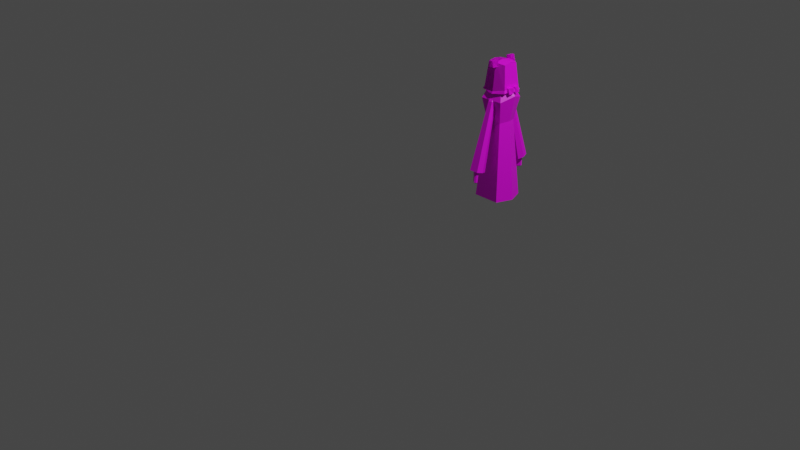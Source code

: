 # Source: kysBooboo.blend  (saved by Blender 3.6.11; exported with 4.5.12 LTS)
import bpy
from mathutils import Matrix  # noqa: F401  (used for matrix-valued properties, if any)

bpy.ops.wm.read_factory_settings(use_empty=True)
scene = bpy.context.scene
scene.name = 'Scene'

# ---- collections
col_collection = bpy.data.collections.new('Collection'); scene.collection.children.link(col_collection)

# ---- images (referenced by path relative to the original .blend; pixels are not part of the script)
import os
ASSET_DIR = os.environ.get("B2B_ASSET_DIR", "")  # directory of the original .blend (textures are referenced by path, not embedded)
HERE = os.path.dirname(os.path.abspath(__file__))  # packed textures are extracted next to this script under _unpacked/

def load_image(name, relpath, width, height, colorspace="sRGB"):
    """Load a texture the original file referenced (path relative to the .blend, or extracted next to this script)."""
    p = next((c for c in (os.path.join(HERE, relpath), os.path.join(ASSET_DIR, relpath)) if relpath and os.path.exists(c)), "")
    if p:
        img = bpy.data.images.load(p, check_existing=True)
        img.name = name
    else:  # same state as the original file: an image datablock whose file is absent (Cycles renders it pink)
        img = bpy.data.images.new(name, width, height)
        img.source = "FILE"
        img.filepath = "//" + (relpath or name)
    img.colorspace_settings.name = colorspace
    return img
img_bloody_shirt_jpeg = load_image('bloody shirt.jpeg', 'bloody shirt.jpeg', 1024, 1024, 'sRGB')
img_metal046b_1k_jpg_color_jpg = load_image('Metal046B_1K-JPG_Color.jpg', 'Metal046B_1K-JPG_Color.jpg', 1024, 1024, 'sRGB')
img_blue_copy_png = load_image('blue copy.png', 'blue copy.png', 1024, 1024, 'sRGB')
img_untitled_artwork_9_png = load_image('Untitled_Artwork 9.png', 'Untitled_Artwork 9.png', 1024, 1024, 'sRGB')
img_booboo_jpeg = load_image('booboo.jpeg', 'booboo.jpeg', 1024, 1024, 'sRGB')
img_untitled_artwork_9_png_001 = load_image('Untitled_Artwork 9.png.001', 'Untitled_Artwork 9.png', 1024, 1024, 'sRGB')
img_booboo_jpeg_001 = load_image('booboo.jpeg.001', 'booboo.jpeg', 1024, 1024, 'sRGB')

# ---- materials (node trees are filled in below, after node groups)
mat_bloody = bpy.data.materials.new('bloody')
mat_bloody.use_transparent_shadow = False
mat_material_009 = bpy.data.materials.new('Material.009')
mat_material_009.use_transparent_shadow = False
mat_bear_001 = bpy.data.materials.new('bear.001')
mat_bear_001.use_transparent_shadow = False
mat_untitled_artwork_9 = bpy.data.materials.new('Untitled_Artwork 9')
mat_untitled_artwork_9.surface_render_method = 'BLENDED'
mat_untitled_artwork_9.blend_method = 'BLEND'
mat_untitled_artwork_9.preview_render_type = 'FLAT'
mat_bear = bpy.data.materials.new('bear')
mat_bear.use_transparent_shadow = False
mat_untitled_artwork_9_001 = bpy.data.materials.new('Untitled_Artwork 9.001')
mat_untitled_artwork_9_001.surface_render_method = 'BLENDED'
mat_untitled_artwork_9_001.blend_method = 'BLEND'
mat_bear_002 = bpy.data.materials.new('bear.002')
mat_bear_002.use_transparent_shadow = False

# ---- material node trees
mat_bloody.use_nodes = True; mat_bloody.node_tree.nodes.clear()
_N = mat_bloody.node_tree.nodes; _L = mat_bloody.node_tree.links
n0 = _N.new('ShaderNodeBsdfPrincipled'); n0.name = 'Principled BSDF'; n0.location = (10, 300)
n0.distribution = 'GGX'
n0.subsurface_method = 'RANDOM_WALK_SKIN'
n0.inputs[3].default_value = 1.45
n0.inputs[27].default_value = (0.0, 0.0, 0.0, 1.0)
n0.inputs[28].default_value = 1.0
n1 = _N.new('ShaderNodeOutputMaterial'); n1.name = 'Material Output'; n1.location = (300, 300)
n2 = _N.new('ShaderNodeTexImage'); n2.name = 'Image Texture'; n2.location = (-280, 260)
n2.image = img_bloody_shirt_jpeg
n2.interpolation = 'Closest'
_L.new(n0.outputs[0], n1.inputs[0])
_L.new(n2.outputs[0], n0.inputs[0])
n1.is_active_output = True
mat_material_009.use_nodes = True; mat_material_009.node_tree.nodes.clear()
_N = mat_material_009.node_tree.nodes; _L = mat_material_009.node_tree.links
n0 = _N.new('ShaderNodeBsdfPrincipled'); n0.name = 'Principled BSDF'; n0.location = (10, 300)
n0.distribution = 'GGX'
n0.subsurface_method = 'RANDOM_WALK_SKIN'
n0.inputs[3].default_value = 1.45
n0.inputs[27].default_value = (0.0, 0.0, 0.0, 1.0)
n0.inputs[28].default_value = 1.0
n1 = _N.new('ShaderNodeOutputMaterial'); n1.name = 'Material Output'; n1.location = (300, 300)
n2 = _N.new('ShaderNodeTexImage'); n2.name = 'Image Texture'; n2.location = (-280, 260)
n2.image = img_metal046b_1k_jpg_color_jpg
n2.interpolation = 'Closest'
_L.new(n0.outputs[0], n1.inputs[0])
_L.new(n2.outputs[0], n0.inputs[0])
n1.is_active_output = True
mat_bear_001.use_nodes = True; mat_bear_001.node_tree.nodes.clear()
_N = mat_bear_001.node_tree.nodes; _L = mat_bear_001.node_tree.links
n0 = _N.new('ShaderNodeBsdfPrincipled'); n0.name = 'Principled BSDF'; n0.location = (10, 300)
n0.distribution = 'GGX'
n0.subsurface_method = 'RANDOM_WALK_SKIN'
n0.inputs[3].default_value = 1.45
n0.inputs[27].default_value = (0.0, 0.0, 0.0, 1.0)
n0.inputs[28].default_value = 1.0
n1 = _N.new('ShaderNodeOutputMaterial'); n1.name = 'Material Output'; n1.location = (300, 300)
n2 = _N.new('ShaderNodeTexImage'); n2.name = 'Image Texture'; n2.location = (-280, 260)
n2.image = img_blue_copy_png
n2.interpolation = 'Closest'
_L.new(n0.outputs[0], n1.inputs[0])
_L.new(n2.outputs[0], n0.inputs[0])
n1.is_active_output = True
mat_untitled_artwork_9.use_nodes = True; mat_untitled_artwork_9.node_tree.nodes.clear()
_N = mat_untitled_artwork_9.node_tree.nodes; _L = mat_untitled_artwork_9.node_tree.links
n0 = _N.new('ShaderNodeOutputMaterial'); n0.name = 'Material Output'; n0.location = (300, 300)
n1 = _N.new('ShaderNodeTexImage'); n1.name = 'Image Texture'; n1.location = (-200, 300)
n1.image = img_untitled_artwork_9_png
n1.interpolation = 'Closest'
n1.extension = 'CLIP'
n2 = _N.new('ShaderNodeBsdfPrincipled'); n2.name = 'Principled BSDF'; n2.location = (0, 300)
n2.distribution = 'GGX'
n2.subsurface_method = 'RANDOM_WALK_SKIN'
n2.inputs[3].default_value = 1.45
n2.inputs[27].default_value = (0.0, 0.0, 0.0, 1.0)
n2.inputs[28].default_value = 1.0
_L.new(n1.outputs[0], n2.inputs[0])
_L.new(n1.outputs[1], n2.inputs[4])
_L.new(n2.outputs[0], n0.inputs[0])
n0.is_active_output = True
mat_bear.use_nodes = True; mat_bear.node_tree.nodes.clear()
_N = mat_bear.node_tree.nodes; _L = mat_bear.node_tree.links
n0 = _N.new('ShaderNodeBsdfPrincipled'); n0.name = 'Principled BSDF'; n0.location = (10, 300)
n0.distribution = 'GGX'
n0.subsurface_method = 'RANDOM_WALK_SKIN'
n0.inputs[3].default_value = 1.45
n0.inputs[27].default_value = (0.0, 0.0, 0.0, 1.0)
n0.inputs[28].default_value = 1.0
n1 = _N.new('ShaderNodeOutputMaterial'); n1.name = 'Material Output'; n1.location = (300, 300)
n2 = _N.new('ShaderNodeTexImage'); n2.name = 'Image Texture'; n2.location = (-280, 260)
n2.image = img_booboo_jpeg
n2.interpolation = 'Closest'
_L.new(n0.outputs[0], n1.inputs[0])
_L.new(n2.outputs[0], n0.inputs[0])
n1.is_active_output = True
mat_untitled_artwork_9_001.use_nodes = True; mat_untitled_artwork_9_001.node_tree.nodes.clear()
_N = mat_untitled_artwork_9_001.node_tree.nodes; _L = mat_untitled_artwork_9_001.node_tree.links
n0 = _N.new('ShaderNodeOutputMaterial'); n0.name = 'Material Output'; n0.location = (300, 300)
n1 = _N.new('ShaderNodeTexImage'); n1.name = 'Image Texture'; n1.location = (-200, 300)
n1.image = img_untitled_artwork_9_png_001
n1.interpolation = 'Closest'
n1.extension = 'CLIP'
n2 = _N.new('ShaderNodeBsdfPrincipled'); n2.name = 'Principled BSDF'; n2.location = (0, 300)
n2.distribution = 'GGX'
n2.subsurface_method = 'RANDOM_WALK_SKIN'
n2.inputs[3].default_value = 1.45
n2.inputs[27].default_value = (0.0, 0.0, 0.0, 1.0)
n2.inputs[28].default_value = 1.0
_L.new(n1.outputs[0], n2.inputs[0])
_L.new(n1.outputs[1], n2.inputs[4])
_L.new(n2.outputs[0], n0.inputs[0])
n0.is_active_output = True
mat_bear_002.use_nodes = True; mat_bear_002.node_tree.nodes.clear()
_N = mat_bear_002.node_tree.nodes; _L = mat_bear_002.node_tree.links
n0 = _N.new('ShaderNodeBsdfPrincipled'); n0.name = 'Principled BSDF'; n0.location = (10, 300)
n0.distribution = 'GGX'
n0.subsurface_method = 'RANDOM_WALK_SKIN'
n0.inputs[3].default_value = 1.45
n0.inputs[27].default_value = (0.0, 0.0, 0.0, 1.0)
n0.inputs[28].default_value = 1.0
n1 = _N.new('ShaderNodeOutputMaterial'); n1.name = 'Material Output'; n1.location = (300, 300)
n2 = _N.new('ShaderNodeTexImage'); n2.name = 'Image Texture'; n2.location = (-280, 260)
n2.image = img_booboo_jpeg_001
n2.interpolation = 'Closest'
_L.new(n0.outputs[0], n1.inputs[0])
_L.new(n2.outputs[0], n0.inputs[0])
n1.is_active_output = True

# ---- world
world_world = bpy.data.worlds.new('World'); scene.world = world_world
world_world.use_nodes = True; world_world.node_tree.nodes.clear()
_N = world_world.node_tree.nodes; _L = world_world.node_tree.links
n0 = _N.new('ShaderNodeOutputWorld'); n0.name = 'World Output'; n0.location = (300, 300)
n1 = _N.new('ShaderNodeBackground'); n1.name = 'Background'; n1.location = (10, 300)
n1.inputs[0].default_value = (0.05088, 0.05088, 0.05088, 1.0)
_L.new(n1.outputs[0], n0.inputs[0])
n0.is_active_output = True
world_world.color = (0.05088, 0.05088, 0.05088)
world_world.use_sun_shadow = False
world_world.sun_shadow_jitter_overblur = 0.0

# ---- cameras
cam_camera = bpy.data.cameras.new('Camera')
cam_camera.clip_end = 100.0
cam_camera.ortho_scale = 7.314

# ---- lights
light_light = bpy.data.lights.new('Light', 'POINT')
light_light.transmission_factor = 0.0
light_light.energy = 1000.0
light_light.shadow_soft_size = 0.1
light_light.shadow_maximum_resolution = 0.006
light_light.use_absolute_resolution = True

# ---- meshes
me_cube = bpy.data.meshes.new('Cube')
me_cube.from_pydata([(-1.836, -1.835, -0.8541), (-1.836, 1.835, -0.8541), (1.834, -1.835, -0.8541), (1.834, 1.835, -0.8541), (-1.354, -1.353, -1.162), (-1.354, 1.353, -1.162), (1.353, -1.353, -1.162), (1.353, 1.353, -1.162), (-2.715, 6.05e-07, -1.051), (2.73, 7.964e-07, -1.051), (-1.503, 7.964e-07, -1.392), (1.501, 7.964e-07, -1.392), (-1.57, -1.57, 1.121), (-1.57, 1.57, 1.121), (1.569, 1.57, 1.121), (1.569, -1.57, 1.121), (2.335, 5.431e-07, 1.078), (-2.323, 3.794e-07, 1.078), (-1.285, 1.285, 0.06033), (1.284, 1.285, 0.06033), (1.284, -1.285, 0.06033), (1.911, 2.716e-07, 0.004342), (-1.901, 1.376e-07, 0.004342), (-1.285, -1.285, 0.06033)], [], [(2, 0, 4, 6), (10, 11, 6, 4), (1, 3, 7, 5), (8, 1, 5, 10), (9, 2, 6, 11), (3, 9, 11, 7), (0, 8, 10, 4), (5, 7, 11, 10), (23, 12, 17, 22), (19, 14, 16, 21), (20, 15, 12, 23), (21, 16, 15, 20), (18, 13, 14, 19), (22, 17, 13, 18), (8, 22, 18, 1), (1, 18, 19, 3), (9, 21, 20, 2), (2, 20, 23, 0), (3, 19, 21, 9), (0, 23, 22, 8)])
_uv = me_cube.uv_layers.new(name='UVMap')
_uv.uv.foreach_set('vector', [0.375, 0.75, 0.375, 1.0, 0.375, 1.0, 0.375, 0.75, 0.125, 0.625, 0.375, 0.625, 0.375, 0.75, 0.125, 0.75, 0.375, 0.25, 0.375, 0.5, 0.375, 0.5, 0.375, 0.25, 0.375, 0.125, 0.375, 0.25, 0.375, 0.25, 0.375, 0.125, 0.375, 0.625, 0.375, 0.75, 0.375, 0.75, 0.375, 0.625, 0.375, 0.5, 0.375, 0.625, 0.375, 0.625, 0.375, 0.5, 0.375, 0.0, 0.375, 0.125, 0.375, 0.125, 0.375, 0.0, 0.125, 0.5, 0.375, 0.5, 0.375, 0.625, 0.125, 0.625, 0.4375, 0.0, 0.5, 0.0, 0.5, 0.125, 0.4375, 0.125, 0.4375, 0.5, 0.5, 0.5, 0.5, 0.625, 0.4375, 0.625, 0.4375, 0.75, 0.5, 0.75, 0.5, 1.0, 0.4375, 1.0, 0.4375, 0.625, 0.5, 0.625, 0.5, 0.75, 0.4375, 0.75, 0.4375, 0.25, 0.5, 0.25, 0.5, 0.5, 0.4375, 0.5, 0.4375, 0.125, 0.5, 0.125, 0.5, 0.25, 0.4375, 0.25, 0.375, 0.125, 0.4375, 0.125, 0.4375, 0.25, 0.375, 0.25, 0.375, 0.25, 0.4375, 0.25, 0.4375, 0.5, 0.375, 0.5, 0.375, 0.625, 0.4375, 0.625, 0.4375, 0.75, 0.375, 0.75, 0.375, 0.75, 0.4375, 0.75, 0.4375, 1.0, 0.375, 1.0, 0.375, 0.5, 0.4375, 0.5, 0.4375, 0.625, 0.375, 0.625, 0.375, 0.0, 0.4375, 0.0, 0.4375, 0.125, 0.375, 0.125])
me_cube.materials.append(mat_bloody)
me_cube.update()
me_cube_007 = bpy.data.meshes.new('Cube.007')
me_cube_007.from_pydata([(-1.0, -1.0, -1.0), (-2.141, -2.139, 3.241), (-1.0, 1.0, -1.0), (-2.141, 2.139, 3.241), (1.0, -1.0, -1.0), (2.137, -2.139, 3.241), (1.0, 1.0, -1.0), (2.137, 2.139, 3.241), (-0.7375, -0.7375, -1.108), (-0.7375, 0.7375, -1.108), (0.7375, -0.7375, -1.108), (0.7375, 0.7375, -1.108), (-1.479, -1.043e-07, -1.069), (-3.166, 8.632e-07, 3.225), (1.488, 0.0, -1.069), (3.181, 1.086e-06, 3.225), (-0.8185, 0.0, -1.189), (0.8185, 0.0, -1.189), (-1.513, -1.198, 3.898), (-2.532, -0.2142, 3.323), (0.8397, -0.1152, 3.903), (0.4108, 1.141, 3.329), (-0.8272, -2.16, 3.84), (-1.675, -1.418, 3.249), (1.525, -1.077, 3.845), (1.268, -0.06236, 3.256), (-0.3365, -0.6568, 3.901), (-1.061, 0.4634, 3.326), (0.349, -1.619, 3.842), (-0.2031, -0.74, 3.252), (1.434, -0.4803, 3.874), (1.154, 0.6842, 3.293), (-1.421, -1.795, 3.869), (-2.418, -0.9608, 3.285), (-1.996, -0.7433, 3.608), (-2.434, -0.1101, 3.263), (-1.069, -1.265, 3.939), (0.6776, -0.4612, 3.943), (-0.5598, -1.979, 3.896), (1.186, -1.175, 3.9), (-0.1955, -0.8632, 3.941), (0.3133, -1.577, 3.898), (1.119, -0.7322, 3.922), (-1.001, -1.708, 3.917), (0.05892, -1.22, 3.919), (0.2601, 1.13, 3.268), (-1.649, -1.211, 3.196), (1.045, 0.02893, 3.201), (-1.087, 0.5101, 3.266), (-0.3019, -0.5913, 3.199), (0.9405, 0.7123, 3.235), (-2.329, -0.7934, 3.229), (-0.6943, -0.04057, 3.232), (0.6516, 0.4759, 3.614), (1.37, -0.5327, 3.552), (-1.277, -1.752, 3.547), (0.04654, -1.142, 3.55), (-0.6722, -0.1337, 3.611), (-1.92, -1.378, 3.577), (1.294, 0.102, 3.584)], [], [(12, 13, 3, 2), (2, 3, 7, 6), (14, 15, 5, 4), (4, 5, 1, 0), (4, 0, 8, 10), (15, 13, 1, 5), (16, 17, 10, 8), (2, 6, 11, 9), (12, 2, 9, 16), (14, 4, 10, 17), (6, 14, 17, 11), (0, 12, 16, 8), (9, 11, 17, 16), (7, 3, 13, 15), (6, 7, 15, 14), (0, 1, 13, 12), (57, 27, 21, 53), (59, 31, 25, 54), (56, 29, 23, 55), (58, 33, 19, 34), (20, 30, 42, 37), (29, 25, 47, 49), (23, 29, 49, 46), (22, 32, 43, 38), (54, 25, 29, 56), (34, 19, 27, 57), (26, 20, 37, 40), (31, 21, 45, 50), (33, 23, 46, 51), (28, 22, 38, 41), (55, 23, 33, 58), (53, 21, 31, 59), (44, 41, 38, 43), (42, 39, 41, 44), (37, 42, 44, 40), (40, 44, 43, 36), (32, 18, 36, 43), (18, 26, 40, 36), (30, 24, 39, 42), (24, 28, 41, 39), (52, 48, 35, 51), (50, 45, 48, 52), (47, 50, 52, 49), (49, 52, 51, 46), (27, 19, 35, 48), (21, 27, 48, 45), (19, 33, 51, 35), (25, 31, 50, 47), (20, 53, 59, 30), (22, 55, 58, 32), (18, 34, 57, 26), (24, 54, 56, 28), (32, 58, 34, 18), (28, 56, 55, 22), (30, 59, 54, 24), (26, 57, 53, 20)])
me_cube_007.polygons.foreach_set('material_index', [0, 0, 0, 0, 0, 0, 0, 0, 0, 0, 0, 0, 0, 0, 0, 0, 1, 1, 1, 1, 1, 1, 1, 1, 1, 1, 1, 1, 1, 1, 1, 1, 1, 1, 1, 1, 1, 1, 1, 1, 1, 1, 1, 1, 1, 1, 1, 1, 1, 1, 1, 1, 1, 1, 1, 1])
_uv = me_cube_007.uv_layers.new(name='UVMap')
_uv.uv.foreach_set('vector', [0.375, 0.125, 0.625, 0.125, 0.625, 0.25, 0.375, 0.25, 0.375, 0.25, 0.625, 0.25, 0.625, 0.5, 0.375, 0.5, 0.375, 0.625, 0.625, 0.625, 0.625, 0.75, 0.375, 0.75, 0.375, 0.75, 0.625, 0.75, 0.625, 1.0, 0.375, 1.0, 0.375, 0.75, 0.375, 1.0, 0.375, 1.0, 0.375, 0.75, 0.625, 0.625, 0.875, 0.625, 0.875, 0.75, 0.625, 0.75, 0.125, 0.625, 0.375, 0.625, 0.375, 0.75, 0.125, 0.75, 0.375, 0.25, 0.375, 0.5, 0.375, 0.5, 0.375, 0.25, 0.375, 0.125, 0.375, 0.25, 0.375, 0.25, 0.375, 0.125, 0.375, 0.625, 0.375, 0.75, 0.375, 0.75, 0.375, 0.625, 0.375, 0.5, 0.375, 0.625, 0.375, 0.625, 0.375, 0.5, 0.375, 0.0, 0.375, 0.125, 0.375, 0.125, 0.375, 0.0, 0.125, 0.5, 0.375, 0.5, 0.375, 0.625, 0.125, 0.625, 0.625, 0.5, 0.875, 0.5, 0.875, 0.625, 0.625, 0.625, 0.375, 0.5, 0.625, 0.5, 0.625, 0.625, 0.375, 0.625, 0.375, 0.0, 0.625, 0.0, 0.625, 0.125, 0.375, 0.125, 0.5, 0.125, 0.625, 0.125, 0.625, 0.25, 0.5, 0.25, 0.5, 0.375, 0.625, 0.375, 0.625, 0.5, 0.5, 0.5, 0.5, 0.625, 0.625, 0.625, 0.625, 0.75, 0.5, 0.75, 0.5, 0.875, 0.625, 0.875, 0.625, 1.0, 0.5, 1.0, 0.375, 0.25, 0.375, 0.375, 0.375, 0.375, 0.375, 0.25, 0.625, 0.625, 0.625, 0.5, 0.625, 0.5, 0.625, 0.625, 0.625, 0.75, 0.625, 0.625, 0.625, 0.625, 0.625, 0.75, 0.375, 0.75, 0.375, 0.875, 0.375, 0.875, 0.375, 0.75, 0.5, 0.5, 0.625, 0.5, 0.625, 0.625, 0.5, 0.625, 0.5, 0.0, 0.625, 0.0, 0.625, 0.125, 0.5, 0.125, 0.375, 0.125, 0.375, 0.25, 0.375, 0.25, 0.375, 0.125, 0.625, 0.375, 0.625, 0.25, 0.625, 0.25, 0.625, 0.375, 0.625, 0.875, 0.625, 0.75, 0.625, 0.75, 0.625, 0.875, 0.375, 0.625, 0.375, 0.75, 0.375, 0.75, 0.375, 0.625, 0.5, 0.75, 0.625, 0.75, 0.625, 0.875, 0.5, 0.875, 0.5, 0.25, 0.625, 0.25, 0.625, 0.375, 0.5, 0.375, 0.25, 0.625, 0.375, 0.625, 0.375, 0.75, 0.25, 0.75, 0.25, 0.5, 0.375, 0.5, 0.375, 0.625, 0.25, 0.625, 0.125, 0.5, 0.25, 0.5, 0.25, 0.625, 0.125, 0.625, 0.125, 0.625, 0.25, 0.625, 0.25, 0.75, 0.125, 0.75, 0.375, 0.875, 0.375, 1.0, 0.375, 1.0, 0.375, 0.875, 0.375, 0.0, 0.375, 0.125, 0.375, 0.125, 0.375, 0.0, 0.375, 0.375, 0.375, 0.5, 0.375, 0.5, 0.375, 0.375, 0.375, 0.5, 0.375, 0.625, 0.375, 0.625, 0.375, 0.5, 0.75, 0.625, 0.875, 0.625, 0.875, 0.75, 0.75, 0.75, 0.75, 0.5, 0.875, 0.5, 0.875, 0.625, 0.75, 0.625, 0.625, 0.5, 0.75, 0.5, 0.75, 0.625, 0.625, 0.625, 0.625, 0.625, 0.75, 0.625, 0.75, 0.75, 0.625, 0.75, 0.625, 0.125, 0.625, 0.0, 0.625, 0.0, 0.625, 0.125, 0.625, 0.25, 0.625, 0.125, 0.625, 0.125, 0.625, 0.25, 0.625, 1.0, 0.625, 0.875, 0.625, 0.875, 0.625, 1.0, 0.625, 0.5, 0.625, 0.375, 0.625, 0.375, 0.625, 0.5, 0.375, 0.25, 0.5, 0.25, 0.5, 0.375, 0.375, 0.375, 0.375, 0.75, 0.5, 0.75, 0.5, 0.875, 0.375, 0.875, 0.375, 0.0, 0.5, 0.0, 0.5, 0.125, 0.375, 0.125, 0.375, 0.5, 0.5, 0.5, 0.5, 0.625, 0.375, 0.625, 0.375, 0.875, 0.5, 0.875, 0.5, 1.0, 0.375, 1.0, 0.375, 0.625, 0.5, 0.625, 0.5, 0.75, 0.375, 0.75, 0.375, 0.375, 0.5, 0.375, 0.5, 0.5, 0.375, 0.5, 0.375, 0.125, 0.5, 0.125, 0.5, 0.25, 0.375, 0.25])
me_cube_007.materials.append(mat_bloody)
me_cube_007.materials.append(mat_material_009)
me_cube_007.update()
me_cube_008 = bpy.data.meshes.new('Cube.008')
me_cube_008.from_pydata([(-0.7993, -0.7993, -1.0), (-1.0, -1.0, 1.0), (-0.7993, 0.7993, -1.0), (-1.0, 1.0, 1.0), (0.7993, -0.7993, -1.0), (1.0, -1.0, 1.0), (0.7993, 0.7993, -1.0), (1.0, 1.0, 1.0), (-0.7993, 4.786e-08, -1.0), (-1.0, 0.0, 1.0), (0.7993, 4.786e-08, -1.0), (1.0, 1.421e-14, 1.0), (-1.914e-07, 0.9702, -1.0), (5.684e-14, 1.214, 1.0), (-1.914e-07, -0.9702, -1.0), (5.684e-14, -1.214, 1.0), (-0.8381, -0.8996, 5.96e-08), (-0.9152, -0.9152, 1.196), (-0.5933, -0.5933, -1.165), (-0.5933, 0.5933, -1.165), (0.5933, -0.5933, -1.165), (0.5933, 0.5933, -1.165), (-0.5933, 9.696e-08, -1.165), (0.5933, 9.696e-08, -1.165), (-3.878e-07, 0.7202, -1.165), (-3.878e-07, -0.7202, -1.165), (-3.878e-07, 3.646e-08, -1.165), (-0.9152, 0.9152, 1.196), (0.9152, -0.9152, 1.196), (0.9152, 0.9152, 1.196), (-0.9152, 2.021e-08, 1.196), (0.9153, 2.021e-08, 1.196), (-8.082e-08, 1.111, 1.196), (-8.082e-08, -1.111, 1.196), (-8.082e-08, -7.312e-08, 1.196), (-0.8381, 0.8996, 5.96e-08), (0.8381, 0.8996, 5.96e-08), (0.8381, -0.8996, 5.96e-08), (0.8381, 2.393e-08, 5.96e-08), (-0.8381, 2.393e-08, 5.96e-08), (-1.544e-07, -1.092, 5.96e-08), (-1.544e-07, 1.092, 5.96e-08), (6.744, 0.406, 14.85), (4.27, 0.1642, 0.9194), (4.708, -0.4988, 14.96), (-0.0841, -1.771, 1.17), (5.377, 1.288, 14.91), (1.347, 2.052, 1.053), (3.341, 0.3836, 15.03), (-3.008, 0.1162, 1.304), (6.41, 0.4096, 15.22), (4.908, -0.2578, 15.31), (5.402, 1.06, 15.27), (3.9, 0.3931, 15.36), (6.125, -0.2537, 15.12), (2.811, -1.255, 1.065), (4.098, 1.056, 15.21), (-1.527, 1.545, 1.264), (5.799, 0.04504, 15.53), (4.68, 0.7673, 15.58)], [], [(39, 9, 3, 35), (41, 13, 7, 36), (38, 11, 5, 37), (40, 15, 1, 16), (2, 12, 24, 19), (11, 7, 29, 31), (5, 11, 31, 28), (4, 14, 25, 20), (36, 7, 11, 38), (16, 1, 9, 39), (8, 2, 19, 22), (13, 3, 27, 32), (15, 5, 28, 33), (10, 4, 20, 23), (37, 5, 15, 40), (35, 3, 13, 41), (26, 23, 20, 25), (24, 21, 23, 26), (19, 24, 26, 22), (22, 26, 25, 18), (14, 0, 18, 25), (0, 8, 22, 18), (12, 6, 21, 24), (6, 10, 23, 21), (34, 30, 17, 33), (32, 27, 30, 34), (29, 32, 34, 31), (31, 34, 33, 28), (9, 1, 17, 30), (3, 9, 30, 27), (1, 15, 33, 17), (7, 13, 32, 29), (2, 35, 41, 12), (4, 37, 40, 14), (0, 16, 39, 8), (6, 36, 38, 10), (14, 40, 16, 0), (10, 38, 37, 4), (12, 41, 36, 6), (8, 39, 35, 2), (54, 55, 45, 44), (44, 45, 49, 48), (56, 57, 47, 46), (46, 47, 43, 42), (46, 42, 50, 52), (57, 55, 43, 47), (58, 59, 52, 50), (44, 48, 53, 51), (54, 44, 51, 58), (56, 46, 52, 59), (48, 56, 59, 53), (42, 54, 58, 50), (51, 53, 59, 58), (49, 45, 55, 57), (48, 49, 57, 56), (42, 43, 55, 54)])
me_cube_008.polygons.foreach_set('material_index', [0, 0, 0, 0, 0, 0, 0, 0, 0, 0, 0, 0, 0, 0, 0, 0, 0, 0, 0, 0, 0, 0, 0, 0, 0, 0, 0, 0, 0, 0, 0, 0, 0, 0, 0, 0, 0, 0, 0, 0, 1, 1, 1, 1, 1, 1, 1, 1, 1, 1, 1, 1, 1, 1, 1, 1])
_uv = me_cube_008.uv_layers.new(name='UVMap')
_uv.uv.foreach_set('vector', [0.5, 0.125, 0.625, 0.125, 0.625, 0.25, 0.5, 0.25, 0.5, 0.375, 0.625, 0.375, 0.625, 0.5, 0.5, 0.5, 0.5, 0.625, 0.625, 0.625, 0.625, 0.75, 0.5, 0.75, 0.5, 0.875, 0.625, 0.875, 0.625, 1.0, 0.5, 1.0, 0.375, 0.25, 0.375, 0.375, 0.375, 0.375, 0.375, 0.25, 0.625, 0.625, 0.625, 0.5, 0.625, 0.5, 0.625, 0.625, 0.625, 0.75, 0.625, 0.625, 0.625, 0.625, 0.625, 0.75, 0.375, 0.75, 0.375, 0.875, 0.375, 0.875, 0.375, 0.75, 0.5, 0.5, 0.625, 0.5, 0.625, 0.625, 0.5, 0.625, 0.5, 0.0, 0.625, 0.0, 0.625, 0.125, 0.5, 0.125, 0.375, 0.125, 0.375, 0.25, 0.375, 0.25, 0.375, 0.125, 0.625, 0.375, 0.625, 0.25, 0.625, 0.25, 0.625, 0.375, 0.625, 0.875, 0.625, 0.75, 0.625, 0.75, 0.625, 0.875, 0.375, 0.625, 0.375, 0.75, 0.375, 0.75, 0.375, 0.625, 0.5, 0.75, 0.625, 0.75, 0.625, 0.875, 0.5, 0.875, 0.5, 0.25, 0.625, 0.25, 0.625, 0.375, 0.5, 0.375, 0.25, 0.625, 0.375, 0.625, 0.375, 0.75, 0.25, 0.75, 0.25, 0.5, 0.375, 0.5, 0.375, 0.625, 0.25, 0.625, 0.125, 0.5, 0.25, 0.5, 0.25, 0.625, 0.125, 0.625, 0.125, 0.625, 0.25, 0.625, 0.25, 0.75, 0.125, 0.75, 0.375, 0.875, 0.375, 1.0, 0.375, 1.0, 0.375, 0.875, 0.375, 0.0, 0.375, 0.125, 0.375, 0.125, 0.375, 0.0, 0.375, 0.375, 0.375, 0.5, 0.375, 0.5, 0.375, 0.375, 0.375, 0.5, 0.375, 0.625, 0.375, 0.625, 0.375, 0.5, 0.75, 0.625, 0.875, 0.625, 0.875, 0.75, 0.75, 0.75, 0.75, 0.5, 0.875, 0.5, 0.875, 0.625, 0.75, 0.625, 0.625, 0.5, 0.75, 0.5, 0.75, 0.625, 0.625, 0.625, 0.625, 0.625, 0.75, 0.625, 0.75, 0.75, 0.625, 0.75, 0.625, 0.125, 0.625, 0.0, 0.625, 0.0, 0.625, 0.125, 0.625, 0.25, 0.625, 0.125, 0.625, 0.125, 0.625, 0.25, 0.625, 1.0, 0.625, 0.875, 0.625, 0.875, 0.625, 1.0, 0.625, 0.5, 0.625, 0.375, 0.625, 0.375, 0.625, 0.5, 0.375, 0.25, 0.5, 0.25, 0.5, 0.375, 0.375, 0.375, 0.375, 0.75, 0.5, 0.75, 0.5, 0.875, 0.375, 0.875, 0.375, 0.0, 0.5, 0.0, 0.5, 0.125, 0.375, 0.125, 0.375, 0.5, 0.5, 0.5, 0.5, 0.625, 0.375, 0.625, 0.375, 0.875, 0.5, 0.875, 0.5, 1.0, 0.375, 1.0, 0.375, 0.625, 0.5, 0.625, 0.5, 0.75, 0.375, 0.75, 0.375, 0.375, 0.5, 0.375, 0.5, 0.5, 0.375, 0.5, 0.375, 0.125, 0.5, 0.125, 0.5, 0.25, 0.375, 0.25, 0.375, 0.125, 0.625, 0.125, 0.625, 0.25, 0.375, 0.25, 0.375, 0.25, 0.625, 0.25, 0.625, 0.5, 0.375, 0.5, 0.375, 0.625, 0.625, 0.625, 0.625, 0.75, 0.375, 0.75, 0.375, 0.75, 0.625, 0.75, 0.625, 1.0, 0.375, 1.0, 0.375, 0.75, 0.375, 1.0, 0.375, 1.0, 0.375, 0.75, 0.625, 0.625, 0.875, 0.625, 0.875, 0.75, 0.625, 0.75, 0.125, 0.625, 0.375, 0.625, 0.375, 0.75, 0.125, 0.75, 0.375, 0.25, 0.375, 0.5, 0.375, 0.5, 0.375, 0.25, 0.375, 0.125, 0.375, 0.25, 0.375, 0.25, 0.375, 0.125, 0.375, 0.625, 0.375, 0.75, 0.375, 0.75, 0.375, 0.625, 0.375, 0.5, 0.375, 0.625, 0.375, 0.625, 0.375, 0.5, 0.375, 0.0, 0.375, 0.125, 0.375, 0.125, 0.375, 0.0, 0.125, 0.5, 0.375, 0.5, 0.375, 0.625, 0.125, 0.625, 0.625, 0.5, 0.875, 0.5, 0.875, 0.625, 0.625, 0.625, 0.375, 0.5, 0.625, 0.5, 0.625, 0.625, 0.375, 0.625, 0.375, 0.0, 0.625, 0.0, 0.625, 0.125, 0.375, 0.125])
me_cube_008.materials.append(mat_material_009)
me_cube_008.materials.append(mat_bloody)
me_cube_008.update()
me_cube_016 = bpy.data.meshes.new('Cube.016')
me_cube_016.from_pydata([(-1.0, -1.0, -1.0), (-0.3587, -1.0, 1.0), (-1.0, 1.0, -1.0), (-0.4627, 1.0, 1.0), (1.0, -1.0, -1.0), (0.3587, -1.0, 1.0), (1.0, 1.0, -1.0), (0.4627, 1.0, 1.0), (-1.0, -4.514, -2.048), (-0.3587, -4.514, 1.774), (-1.0, -0.6917, -2.048), (-1.0, -0.6917, 1.774), (1.0, -4.514, -2.048), (0.3587, -4.514, 1.774), (1.0, -0.6917, -2.048), (1.0, -0.6917, 1.774), (1.0, 4.699, -2.048), (0.3587, 4.699, 1.774), (1.0, 0.8767, -2.048), (1.0, 0.8767, 1.774), (-1.0, 4.699, -2.048), (-0.3587, 4.699, 1.774), (-1.0, 0.8767, -2.048), (-1.0, 0.8767, 1.774)], [], [(0, 1, 3, 2), (2, 3, 7, 6), (6, 7, 5, 4), (4, 5, 1, 0), (2, 6, 4, 0), (7, 3, 1, 5), (8, 9, 11, 10), (10, 11, 15, 14), (14, 15, 13, 12), (12, 13, 9, 8), (10, 14, 12, 8), (15, 11, 9, 13), (16, 17, 19, 18), (18, 19, 23, 22), (22, 23, 21, 20), (20, 21, 17, 16), (18, 22, 20, 16), (23, 19, 17, 21)])
_uv = me_cube_016.uv_layers.new(name='UVMap')
_uv.uv.foreach_set('vector', [0.375, 0.0, 0.625, 0.0, 0.625, 0.25, 0.375, 0.25, 0.375, 0.25, 0.625, 0.25, 0.625, 0.5, 0.375, 0.5, 0.375, 0.5, 0.625, 0.5, 0.625, 0.75, 0.375, 0.75, 0.375, 0.75, 0.625, 0.75, 0.625, 1.0, 0.375, 1.0, 0.125, 0.5, 0.375, 0.5, 0.375, 0.75, 0.125, 0.75, 0.625, 0.5, 0.875, 0.5, 0.875, 0.75, 0.625, 0.75, 0.375, 0.0, 0.625, 0.0, 0.625, 0.25, 0.375, 0.25, 0.375, 0.25, 0.625, 0.25, 0.625, 0.5, 0.375, 0.5, 0.375, 0.5, 0.625, 0.5, 0.625, 0.75, 0.375, 0.75, 0.375, 0.75, 0.625, 0.75, 0.625, 1.0, 0.375, 1.0, 0.125, 0.5, 0.375, 0.5, 0.375, 0.75, 0.125, 0.75, 0.625, 0.5, 0.875, 0.5, 0.875, 0.75, 0.625, 0.75, 0.375, 0.0, 0.625, 0.0, 0.625, 0.25, 0.375, 0.25, 0.375, 0.25, 0.625, 0.25, 0.625, 0.5, 0.375, 0.5, 0.375, 0.5, 0.625, 0.5, 0.625, 0.75, 0.375, 0.75, 0.375, 0.75, 0.625, 0.75, 0.625, 1.0, 0.375, 1.0, 0.125, 0.5, 0.375, 0.5, 0.375, 0.75, 0.125, 0.75, 0.625, 0.5, 0.875, 0.5, 0.875, 0.75, 0.625, 0.75])
me_cube_016.materials.append(mat_bear_001)
me_cube_016.update()
me_untitled_artwork_9 = bpy.data.meshes.new('Untitled_Artwork 9')
me_untitled_artwork_9.from_pydata([(-0.1634, -0.1856, -0.258), (-0.09428, 0.4366, -0.2076), (0.296, -0.2051, -0.2588), (0.2688, 0.4213, -0.2082), (-0.1527, -0.2321, -0.006592), (-0.08661, 0.3779, -0.002746), (0.2863, -0.2507, -0.005888), (0.2604, 0.3632, -0.00219), (0.3423, -0.3032, -0.1341), (0.3078, 0.4156, -0.1069), (-0.214, -0.2797, -0.1332), (-0.1319, 0.4343, -0.1062), (-0.1892, -0.2552, -0.2731), (0.317, -0.2766, -0.274), (-0.1775, -0.3065, 0.007866), (0.3063, -0.327, 0.007091), (0.3704, -0.311, -0.1338), (-0.244, -0.3295, -0.1345), (0.06765, -0.1556, -0.2569), (0.0883, 0.4603, -0.2067), (0.06811, -0.2018, -0.007741), (0.08794, 0.4019, -0.003655), (0.08896, 0.4563, -0.1054), (0.06521, -0.2262, -0.2721), (0.06572, -0.277, 0.008979), (0.06451, -0.2806, -0.1326), (-0.2641, 0.355, -0.1377), (-0.2586, 0.5191, -0.1132), (-0.1151, 0.3486, -0.1379), (-0.1095, 0.5171, -0.1316), (-0.2641, 0.3416, -0.08123), (-0.2586, 0.5144, -0.09296), (-0.1151, 0.3353, -0.08147), (-0.1095, 0.5038, -0.07509), (0.4251, 0.3124, -0.08233), (0.4307, 0.4852, -0.09406), (0.276, 0.3188, -0.08209), (0.2816, 0.4872, -0.07572), (0.4251, 0.3257, -0.1388), (0.4307, 0.4899, -0.1143), (0.276, 0.3321, -0.1385), (0.2816, 0.5005, -0.1322)], [], [(18, 19, 3, 2), (8, 9, 7, 6), (10, 11, 1, 0), (10, 0, 12, 17), (22, 19, 1, 11), (21, 22, 11, 5), (20, 4, 14, 24), (4, 5, 11, 10), (2, 3, 9, 8), (25, 24, 14, 17), (23, 25, 17, 12), (8, 6, 15, 16), (4, 10, 17, 14), (2, 8, 16, 13), (18, 2, 13, 23), (0, 18, 23, 12), (13, 16, 25, 23), (16, 15, 24, 25), (6, 20, 24, 15), (7, 9, 22, 21), (9, 3, 19, 22), (0, 1, 19, 18), (26, 27, 29, 28), (28, 29, 33, 32), (32, 33, 31, 30), (30, 31, 27, 26), (28, 32, 30, 26), (33, 29, 27, 31), (34, 35, 37, 36), (36, 37, 41, 40), (40, 41, 39, 38), (38, 39, 35, 34), (36, 40, 38, 34), (41, 37, 35, 39)])
_uv = me_untitled_artwork_9.uv_layers.new(name='UVMap')
_uv.uv.foreach_set('vector', [0.25, 0.1251, 0.5, 0.1251, 0.5, 0.25, 0.25, 0.25, 0.25, 0.375, 0.5, 0.375, 0.5, 0.5, 0.25, 0.5, 0.25, 0.8749, 0.5, 0.8749, 0.5, 0.9999, 0.25, 0.9999, 0.25, 0.8749, 0.25, 0.9999, 0.25, 0.9999, 0.25, 0.8749, 0.625, 0.625, 0.75, 0.625, 0.75, 0.75, 0.625, 0.75, 0.5, 0.625, 0.625, 0.625, 0.625, 0.75, 0.5, 0.75, 0.25, 0.625, 0.25, 0.75, 0.25, 0.75, 0.25, 0.625, 0.25, 0.75, 0.5, 0.75, 0.5, 0.8749, 0.25, 0.8749, 0.25, 0.25, 0.5, 0.25, 0.5, 0.375, 0.25, 0.375, 0.1251, 0.625, 0.25, 0.625, 0.25, 0.75, 0.1251, 0.75, 8.659e-05, 0.625, 0.1251, 0.625, 0.1251, 0.75, 8.659e-05, 0.75, 0.25, 0.375, 0.25, 0.5, 0.25, 0.5, 0.25, 0.375, 0.25, 0.75, 0.25, 0.8749, 0.25, 0.8749, 0.25, 0.75, 0.25, 0.25, 0.25, 0.375, 0.25, 0.375, 0.25, 0.25, 0.25, 0.1251, 0.25, 0.25, 0.25, 0.25, 0.25, 0.1251, 0.25, 8.659e-05, 0.25, 0.1251, 0.25, 0.1251, 0.25, 8.659e-05, 8.659e-05, 0.5, 0.1251, 0.5, 0.1251, 0.625, 8.659e-05, 0.625, 0.1251, 0.5, 0.25, 0.5, 0.25, 0.625, 0.1251, 0.625, 0.25, 0.5, 0.25, 0.625, 0.25, 0.625, 0.25, 0.5, 0.5, 0.5, 0.625, 0.5, 0.625, 0.625, 0.5, 0.625, 0.625, 0.5, 0.75, 0.5, 0.75, 0.625, 0.625, 0.625, 0.25, 8.659e-05, 0.5, 8.659e-05, 0.5, 0.1251, 0.25, 0.1251, 0.375, 0.0, 0.625, 0.0, 0.625, 0.25, 0.375, 0.25, 0.375, 0.25, 0.625, 0.25, 0.625, 0.5, 0.375, 0.5, 0.375, 0.5, 0.625, 0.5, 0.625, 0.75, 0.375, 0.75, 0.375, 0.75, 0.625, 0.75, 0.625, 1.0, 0.375, 1.0, 0.125, 0.5, 0.375, 0.5, 0.375, 0.75, 0.125, 0.75, 0.625, 0.5, 0.875, 0.5, 0.875, 0.75, 0.625, 0.75, 0.375, 0.0, 0.625, 0.0, 0.625, 0.25, 0.375, 0.25, 0.375, 0.25, 0.625, 0.25, 0.625, 0.5, 0.375, 0.5, 0.375, 0.5, 0.625, 0.5, 0.625, 0.75, 0.375, 0.75, 0.375, 0.75, 0.625, 0.75, 0.625, 1.0, 0.375, 1.0, 0.125, 0.5, 0.375, 0.5, 0.375, 0.75, 0.125, 0.75, 0.625, 0.5, 0.875, 0.5, 0.875, 0.75, 0.625, 0.75])
me_untitled_artwork_9.materials.append(mat_untitled_artwork_9)
me_untitled_artwork_9.update()
me_cube_017 = bpy.data.meshes.new('Cube.017')
me_cube_017.from_pydata([(-2.141, -2.139, 3.241), (2.137, -2.139, 3.241), (-3.166, 8.632e-07, 3.225), (3.181, 1.086e-06, 3.225), (-1.57, -1.57, 1.121), (1.569, -1.57, 1.121), (2.335, 5.431e-07, 1.078), (-2.323, 3.794e-07, 1.078)], [], [(6, 3, 1, 5), (5, 1, 0, 4), (3, 2, 0, 1), (4, 0, 2, 7)])
_uv = me_cube_017.uv_layers.new(name='UVMap')
_uv.uv.foreach_set('vector', [0.5, 0.625, 0.625, 0.625, 0.625, 0.75, 0.5, 0.75, 0.5, 0.75, 0.625, 0.75, 0.625, 1.0, 0.5, 1.0, 0.625, 0.625, 0.875, 0.625, 0.875, 0.75, 0.625, 0.75, 0.5, 0.0, 0.625, 0.0, 0.625, 0.125, 0.5, 0.125])
me_cube_017.materials.append(mat_bloody)
me_cube_017.update()
me_cube_018 = bpy.data.meshes.new('Cube.018')
me_cube_018.from_pydata([(-2.141, 2.139, 3.241), (2.137, 2.139, 3.241), (-3.166, 8.632e-07, 3.225), (3.181, 1.086e-06, 3.225), (-1.57, 1.57, 1.121), (1.569, 1.57, 1.121), (2.335, 5.431e-07, 1.078), (-2.323, 3.794e-07, 1.078)], [], [(7, 2, 0, 4), (4, 0, 1, 5), (1, 0, 2, 3), (5, 1, 3, 6)])
_uv = me_cube_018.uv_layers.new(name='UVMap')
_uv.uv.foreach_set('vector', [0.5, 0.125, 0.625, 0.125, 0.625, 0.25, 0.5, 0.25, 0.5, 0.25, 0.625, 0.25, 0.625, 0.5, 0.5, 0.5, 0.625, 0.5, 0.875, 0.5, 0.875, 0.625, 0.625, 0.625, 0.5, 0.5, 0.625, 0.5, 0.625, 0.625, 0.5, 0.625])
me_cube_018.materials.append(mat_bloody)
me_cube_018.update()
me_untitled_artwork_9_001 = bpy.data.meshes.new('Untitled_Artwork 9.001')
me_untitled_artwork_9_001.from_pydata([(0.5, -0.5, 0.0)], [], [])
_uv = me_untitled_artwork_9_001.uv_layers.new(name='UVMap')
_uv.uv.foreach_set('vector', [])
me_untitled_artwork_9_001.materials.append(mat_untitled_artwork_9)
me_untitled_artwork_9_001.materials.append(mat_bear)
me_untitled_artwork_9_001.update()
me_untitled_artwork_9_004 = bpy.data.meshes.new('Untitled_Artwork 9.004')
me_untitled_artwork_9_004.from_pydata([(-0.1634, -0.1856, -0.258), (-0.09428, 0.4366, -0.2076), (0.296, -0.2051, -0.2588), (0.2688, 0.4213, -0.2082), (-0.1527, -0.2321, -0.003013), (-0.08661, 0.3779, -0.006858), (0.2863, -0.2507, -0.003716), (0.2604, 0.3632, -0.007414), (0.3423, -0.3032, -0.1341), (0.3078, 0.4156, -0.1069), (-0.214, -0.2797, -0.1332), (-0.1319, 0.4343, -0.1062), (-0.1892, -0.2552, -0.2731), (0.317, -0.2766, -0.274), (-0.1775, -0.3065, 0.007866), (0.3063, -0.327, 0.007091), (0.3704, -0.311, -0.1338), (-0.244, -0.3295, -0.1345), (0.06765, -0.1556, -0.2569), (0.0883, 0.4603, -0.2067), (0.06811, -0.2018, -0.001863), (0.08794, 0.4019, -0.00595), (0.08896, 0.4563, -0.1054), (0.06521, -0.2262, -0.2721), (0.06572, -0.277, 0.008979), (0.06451, -0.2806, -0.1326), (-0.2641, 0.355, -0.1377), (-0.2586, 0.5191, -0.1132), (-0.1151, 0.3486, -0.1379), (-0.1095, 0.5171, -0.1316), (-0.2641, 0.3416, -0.08123), (-0.2586, 0.5144, -0.09296), (-0.1151, 0.3353, -0.08147), (-0.1095, 0.5038, -0.07509), (0.4251, 0.3124, -0.08233), (0.4307, 0.4852, -0.09406), (0.276, 0.3188, -0.08209), (0.2816, 0.4872, -0.07572), (0.4251, 0.3257, -0.1388), (0.4307, 0.4899, -0.1143), (0.276, 0.3321, -0.1385), (0.2816, 0.5005, -0.1322)], [], [(18, 19, 3, 2), (8, 9, 7, 6), (20, 21, 5, 4), (10, 11, 1, 0), (10, 0, 12, 17), (22, 19, 1, 11), (21, 22, 11, 5), (20, 4, 14, 24), (4, 5, 11, 10), (2, 3, 9, 8), (25, 24, 14, 17), (23, 25, 17, 12), (8, 6, 15, 16), (4, 10, 17, 14), (2, 8, 16, 13), (18, 2, 13, 23), (0, 18, 23, 12), (13, 16, 25, 23), (16, 15, 24, 25), (6, 20, 24, 15), (7, 9, 22, 21), (9, 3, 19, 22), (6, 7, 21, 20), (0, 1, 19, 18), (26, 27, 29, 28), (28, 29, 33, 32), (32, 33, 31, 30), (30, 31, 27, 26), (28, 32, 30, 26), (33, 29, 27, 31), (34, 35, 37, 36), (36, 37, 41, 40), (40, 41, 39, 38), (38, 39, 35, 34), (36, 40, 38, 34), (41, 37, 35, 39)])
me_untitled_artwork_9_004.polygons.foreach_set('material_index', [1, 1, 1, 1, 1, 1, 1, 1, 1, 1, 1, 1, 1, 1, 1, 1, 1, 1, 1, 1, 1, 1, 1, 1, 1, 1, 1, 1, 1, 1, 1, 1, 1, 1, 1, 1])
_uv = me_untitled_artwork_9_004.uv_layers.new(name='UVMap')
_uv.uv.foreach_set('vector', [0.25, 0.1251, 0.5, 0.1251, 0.5, 0.25, 0.25, 0.25, 0.25, 0.375, 0.5, 0.375, 0.5, 0.5, 0.25, 0.5, 0.25, 0.625, 0.5, 0.625, 0.5, 0.75, 0.25, 0.75, 0.25, 0.8749, 0.5, 0.8749, 0.5, 0.9999, 0.25, 0.9999, 0.25, 0.8749, 0.25, 0.9999, 0.25, 0.9999, 0.25, 0.8749, 0.625, 0.625, 0.75, 0.625, 0.75, 0.75, 0.625, 0.75, 0.5, 0.625, 0.625, 0.625, 0.625, 0.75, 0.5, 0.75, 0.25, 0.625, 0.25, 0.75, 0.25, 0.75, 0.25, 0.625, 0.25, 0.75, 0.5, 0.75, 0.5, 0.8749, 0.25, 0.8749, 0.25, 0.25, 0.5, 0.25, 0.5, 0.375, 0.25, 0.375, 0.1251, 0.625, 0.25, 0.625, 0.25, 0.75, 0.1251, 0.75, 8.659e-05, 0.625, 0.1251, 0.625, 0.1251, 0.75, 8.659e-05, 0.75, 0.25, 0.375, 0.25, 0.5, 0.25, 0.5, 0.25, 0.375, 0.25, 0.75, 0.25, 0.8749, 0.25, 0.8749, 0.25, 0.75, 0.25, 0.25, 0.25, 0.375, 0.25, 0.375, 0.25, 0.25, 0.25, 0.1251, 0.25, 0.25, 0.25, 0.25, 0.25, 0.1251, 0.25, 8.659e-05, 0.25, 0.1251, 0.25, 0.1251, 0.25, 8.659e-05, 8.659e-05, 0.5, 0.1251, 0.5, 0.1251, 0.625, 8.659e-05, 0.625, 0.1251, 0.5, 0.25, 0.5, 0.25, 0.625, 0.1251, 0.625, 0.25, 0.5, 0.25, 0.625, 0.25, 0.625, 0.25, 0.5, 0.5, 0.5, 0.625, 0.5, 0.625, 0.625, 0.5, 0.625, 0.625, 0.5, 0.75, 0.5, 0.75, 0.625, 0.625, 0.625, 0.25, 0.5, 0.5, 0.5, 0.5, 0.625, 0.25, 0.625, 0.25, 8.659e-05, 0.5, 8.659e-05, 0.5, 0.1251, 0.25, 0.1251, 0.375, 0.0, 0.625, 0.0, 0.625, 0.25, 0.375, 0.25, 0.375, 0.25, 0.625, 0.25, 0.625, 0.5, 0.375, 0.5, 0.375, 0.5, 0.625, 0.5, 0.625, 0.75, 0.375, 0.75, 0.375, 0.75, 0.625, 0.75, 0.625, 1.0, 0.375, 1.0, 0.125, 0.5, 0.375, 0.5, 0.375, 0.75, 0.125, 0.75, 0.625, 0.5, 0.875, 0.5, 0.875, 0.75, 0.625, 0.75, 0.375, 0.0, 0.625, 0.0, 0.625, 0.25, 0.375, 0.25, 0.375, 0.25, 0.625, 0.25, 0.625, 0.5, 0.375, 0.5, 0.375, 0.5, 0.625, 0.5, 0.625, 0.75, 0.375, 0.75, 0.375, 0.75, 0.625, 0.75, 0.625, 1.0, 0.375, 1.0, 0.125, 0.5, 0.375, 0.5, 0.375, 0.75, 0.125, 0.75, 0.625, 0.5, 0.875, 0.5, 0.875, 0.75, 0.625, 0.75])
me_untitled_artwork_9_004.materials.append(mat_untitled_artwork_9_001)
me_untitled_artwork_9_004.materials.append(mat_bear_002)
me_untitled_artwork_9_004.update()
me_untitled_artwork_9_005 = bpy.data.meshes.new('Untitled_Artwork 9.005')
me_untitled_artwork_9_005.from_pydata([(-0.1527, -0.2324, 0.0001077), (-0.08665, 0.377, -0.004489), (0.2864, -0.2508, 0.00081), (0.2604, 0.3625, -0.003934), (0.06815, -0.2021, -0.001728), (0.08789, 0.401, -0.00594)], [], [(4, 5, 1, 0), (2, 3, 5, 4)])
_uv = me_untitled_artwork_9_005.uv_layers.new(name='UVMap')
_uv.uv.foreach_set('vector', [0.5734, 0.2299, 0.5756, 0.9551, 0.367, 0.92, 0.3095, 0.1855, 0.8371, 0.1789, 0.784, 0.9148, 0.5756, 0.9551, 0.5734, 0.2299])
me_untitled_artwork_9_005.materials.append(mat_untitled_artwork_9)
me_untitled_artwork_9_005.update()

# ---- objects
ob_light = bpy.data.objects.new('Light', light_light)
ob_camera = bpy.data.objects.new('Camera', cam_camera)
ob_cube_006 = bpy.data.objects.new('Cube.006', me_cube)
ob_cube_008 = bpy.data.objects.new('Cube.008', me_cube_007)
ob_cube_009 = bpy.data.objects.new('Cube.009', me_cube_008)
ob_cube_016 = bpy.data.objects.new('Cube.016', me_cube_016)
ob_untitled_artwork_9 = bpy.data.objects.new('Untitled_Artwork 9', me_untitled_artwork_9)
ob_cube_011 = bpy.data.objects.new('Cube.011', me_cube_017)
ob_cube_012 = bpy.data.objects.new('Cube.012', me_cube_018)
ob_untitled_artwork_9_001 = bpy.data.objects.new('Untitled_Artwork 9.001', me_untitled_artwork_9_001)
ob_untitled_artwork_9_002 = bpy.data.objects.new('Untitled_Artwork 9.002', me_untitled_artwork_9_004)
ob_untitled_artwork_9_003 = bpy.data.objects.new('Untitled_Artwork 9.003', me_untitled_artwork_9_005)

# ---- transforms, parenting, visibility, modifiers, constraints
ob_light.location = (4.076, 1.005, 5.904)
ob_light.rotation_euler = (0.6503, 0.05522, 1.866)
ob_light.lock_rotations_4d = False
ob_light.empty_display_type = 'ARROWS'
ob_light.color = (0.0, 0.0, 0.0, 0.0)
ob_light.lineart.crease_threshold = 0.0
ob_camera.location = (7.359, -6.926, 4.958)
ob_camera.rotation_euler = (1.109, 0.0, 0.8149)
ob_camera.lock_rotations_4d = False
ob_camera.empty_display_type = 'ARROWS'
ob_camera.color = (0.0, 0.0, 0.0, 0.0)
ob_camera.display_type = 'WIRE'
ob_camera.lineart.crease_threshold = 0.0
ob_cube_006.location = (0.5143, 0.8923, 1.0)
ob_cube_006.scale = (-0.06621, -0.07862, -0.2563)
ob_cube_008.location = (0.5143, 1.063, 1.039)
ob_cube_008.rotation_euler = (-0.2534, 0.0, -3.194)
ob_cube_008.scale = (-0.02238, -0.02771, -0.1676)
ob_cube_009.location = (0.5143, 0.5628, 0.4583)
ob_cube_009.rotation_euler = (-0.1473, 0.06663, 0.8824)
ob_cube_009.scale = (0.02074, 0.03902, 0.05099)
ob_cube_016.location = (0.6559, 0.8928, 1.33)
ob_cube_016.scale = (-0.02832, -0.01517, 0.01517)
ob_untitled_artwork_9.location = (0.6363, 0.8572, 1.433)
ob_untitled_artwork_9.rotation_euler = (1.477, -0.03748, 1.571)
ob_untitled_artwork_9.scale = (0.4541, 0.4002, 0.9989)
ob_cube_011.location = (0.5143, 0.8923, 1.0)
ob_cube_011.scale = (-0.06621, -0.07862, -0.2563)
ob_cube_012.location = (0.5143, 0.8923, 1.0)
ob_cube_012.scale = (-0.06621, -0.07862, -0.2563)
ob_untitled_artwork_9_001.location = (0.6363, 0.8572, 1.433)
ob_untitled_artwork_9_001.rotation_euler = (1.477, -0.03748, 1.571)
ob_untitled_artwork_9_001.scale = (0.4541, 0.4002, 0.9989)
ob_untitled_artwork_9_002.location = (0.6363, 0.8572, 1.433)
ob_untitled_artwork_9_002.rotation_euler = (1.477, -0.03748, 1.571)
ob_untitled_artwork_9_002.scale = (0.4541, 0.4002, 0.9989)
ob_untitled_artwork_9_003.location = (0.6363, 0.8572, 1.433)
ob_untitled_artwork_9_003.rotation_euler = (1.477, -0.03748, 1.571)
ob_untitled_artwork_9_003.scale = (0.4541, 0.4002, 0.9989)

# ---- collection membership
scene.collection.objects.link(ob_light)
col_collection.objects.link(ob_camera)
col_collection.objects.link(ob_cube_006)
col_collection.objects.link(ob_cube_008)
col_collection.objects.link(ob_cube_009)
col_collection.objects.link(ob_cube_016)
col_collection.objects.link(ob_untitled_artwork_9)
col_collection.objects.link(ob_cube_011)
col_collection.objects.link(ob_cube_012)
col_collection.objects.link(ob_untitled_artwork_9_001)
col_collection.objects.link(ob_untitled_artwork_9_002)
col_collection.objects.link(ob_untitled_artwork_9_003)

# ---- scene / render settings (as saved in the file)
scene.camera = ob_camera
scene.frame_start = 1; scene.frame_end = 100; scene.frame_set(80)
scene.render.engine = 'BLENDER_EEVEE_NEXT'
scene.cycles.sampling_pattern = 'TABULATED_SOBOL'
scene.view_settings.view_transform = 'Filmic'
bpy.context.view_layer.update()
